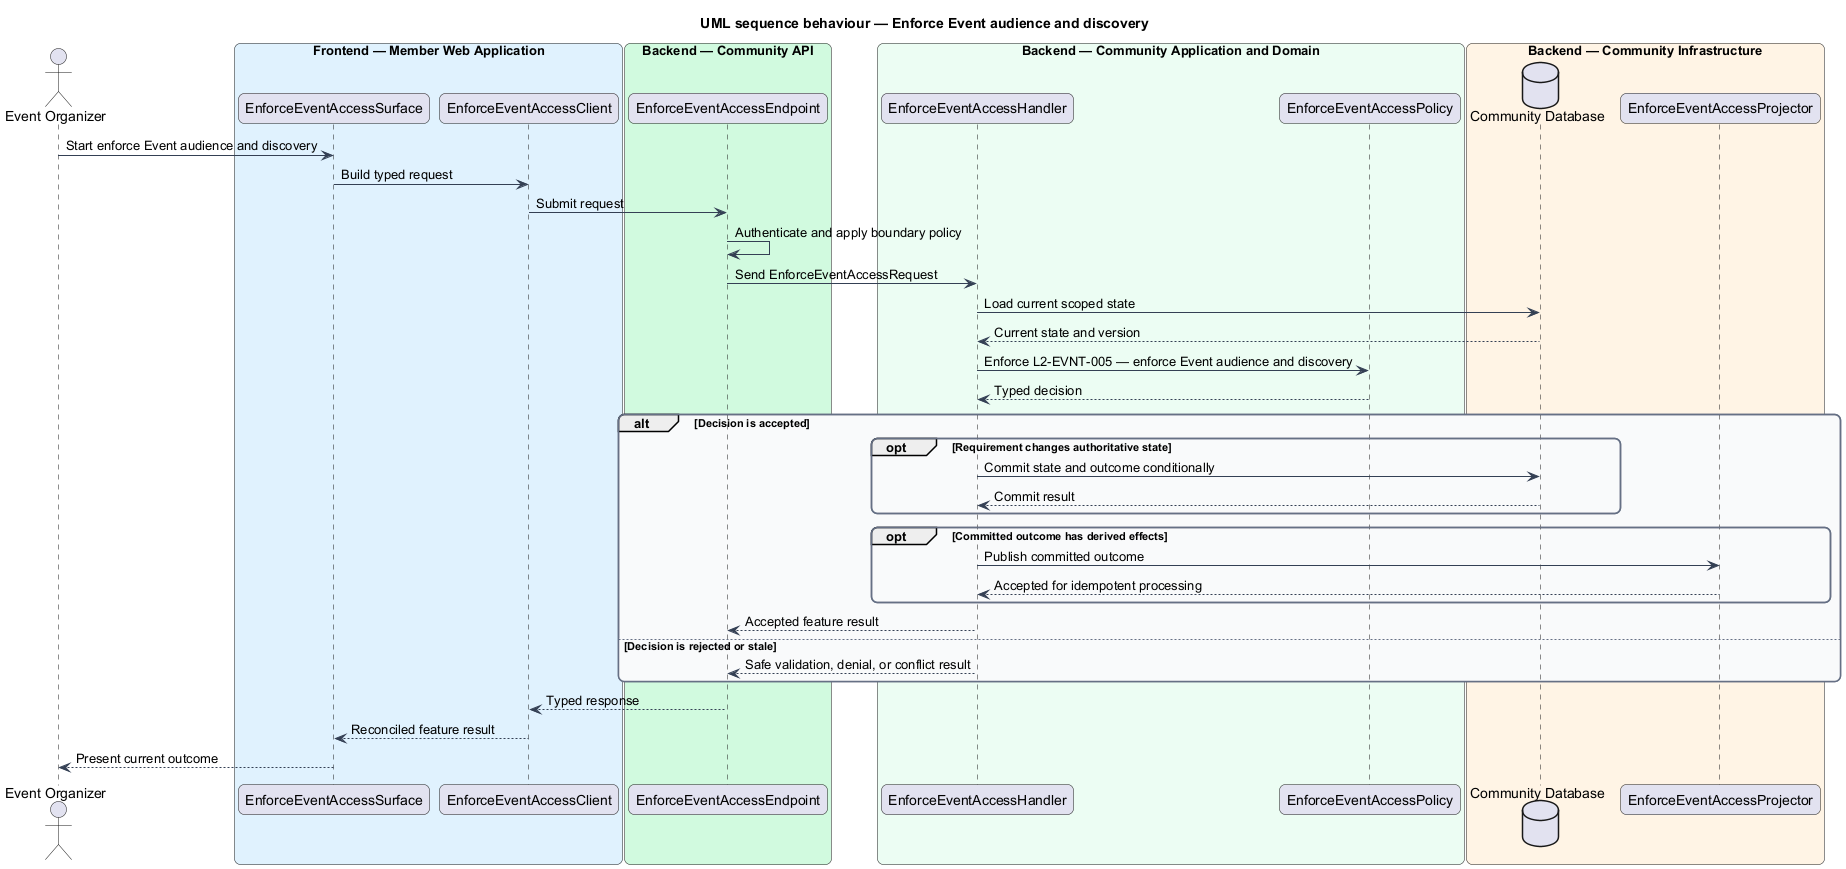

The diagram above was rendered by PlantUML. Its source (embedded in the PNG):
@startuml
title UML sequence behaviour — Enforce Event audience and discovery
skinparam backgroundColor #FFFFFF
skinparam shadowing false
skinparam roundcorner 12
skinparam defaultFontName Arial
skinparam ArrowColor #344054
skinparam rectangle {
  BorderColor #344054
  FontColor #101828
}
skinparam package {
  BorderColor #667085
  FontColor #101828
  BackgroundColor #F9FAFB
}
actor "Event Organizer" as actor
box "Frontend — Member Web Application" #E0F2FE
  participant "EnforceEventAccessSurface" as surface
  participant "EnforceEventAccessClient" as client
end box
box "Backend — Community API" #D1FADF
  participant "EnforceEventAccessEndpoint" as endpoint
end box
box "Backend — Community Application and Domain" #ECFDF3
  participant "EnforceEventAccessHandler" as handler
  participant "EnforceEventAccessPolicy" as policy
end box
box "Backend — Community Infrastructure" #FFF4E5
  database "Community Database" as store
  participant "EnforceEventAccessProjector" as projector
end box

actor -> surface : Start enforce Event audience and discovery
surface -> client : Build typed request
client -> endpoint : Submit request
endpoint -> endpoint : Authenticate and apply boundary policy
endpoint -> handler : Send EnforceEventAccessRequest
handler -> store : Load current scoped state
store --> handler : Current state and version
handler -> policy : Enforce L2-EVNT-005 — enforce Event audience and discovery
policy --> handler : Typed decision
alt Decision is accepted
  opt Requirement changes authoritative state
    handler -> store : Commit state and outcome conditionally
    store --> handler : Commit result
  end
  opt Committed outcome has derived effects
    handler -> projector : Publish committed outcome
    projector --> handler : Accepted for idempotent processing
  end
  handler --> endpoint : Accepted feature result
else Decision is rejected or stale
  handler --> endpoint : Safe validation, denial, or conflict result
end
endpoint --> client : Typed response
client --> surface : Reconciled feature result
surface --> actor : Present current outcome
@enduml